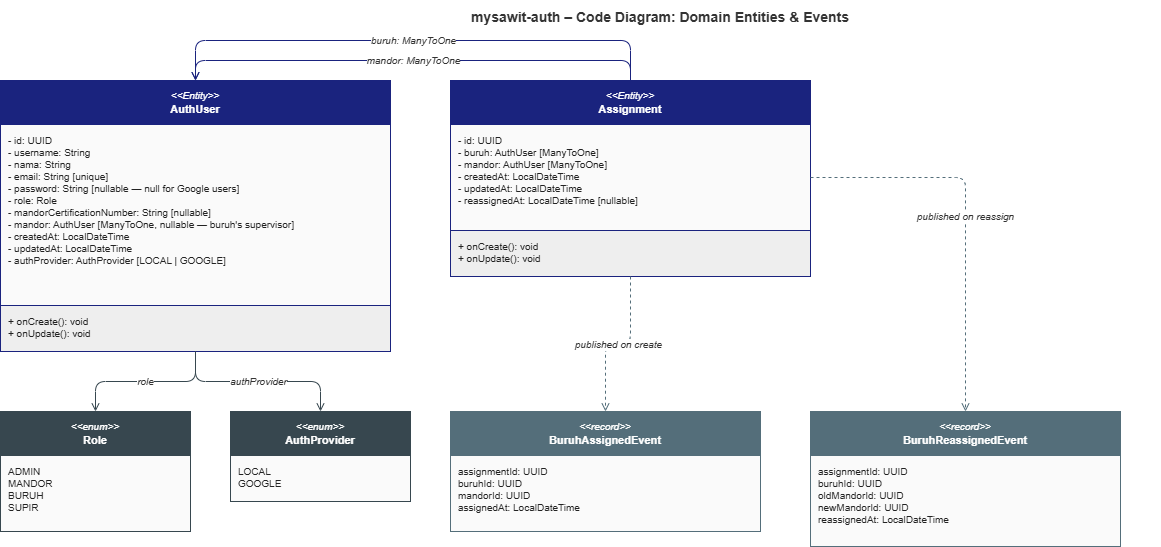

The diagram above was exported from draw.io. Its source (the exported page's mxGraphModel, read from the mxfile embedded in the PNG):
<mxGraphModel dx="864" dy="509" grid="1" gridSize="10" guides="1" tooltips="1" connect="1" arrows="1" fold="1" page="1" pageScale="1" pageWidth="1280" pageHeight="920" math="0" shadow="0">
  <root>
    <mxCell id="0" />
    <mxCell id="1" parent="0" />
    <mxCell id="9" parent="1" style="text;html=1;strokeColor=none;fillColor=none;align=center;verticalAlign=middle;whiteSpace=wrap;fontSize=14;fontStyle=1;fontColor=#333333;" value="mysawit-auth – Code Diagram: Domain Entities &amp; Events" vertex="1">
      <mxGeometry height="34" width="1000" x="220" as="geometry" />
    </mxCell>
    <mxCell id="au_h" parent="1" style="rounded=0;whiteSpace=wrap;html=1;align=center;verticalAlign=middle;fillColor=#1A237E;fontColor=#ffffff;strokeColor=#1A237E;fontSize=11;" value="&lt;font style=&quot;font-size:8px;font-style:italic&quot;&gt;&amp;lt;&amp;lt;Entity&amp;gt;&amp;gt;&lt;/font&gt;&lt;br&gt;&lt;b&gt;AuthUser&lt;/b&gt;" vertex="1">
      <mxGeometry height="44" width="390" x="60" y="80" as="geometry" />
    </mxCell>
    <mxCell id="au_f" parent="1" style="rounded=0;whiteSpace=wrap;html=1;align=left;verticalAlign=top;fillColor=#fafafa;fontColor=#222222;strokeColor=#1A237E;fontSize=9;spacingLeft=6;spacingTop=4;" value="- id: UUID&lt;br&gt;- username: String&lt;br&gt;- nama: String&lt;br&gt;- email: String  [unique]&lt;br&gt;- password: String  [nullable — null for Google users]&lt;br&gt;- role: Role&lt;br&gt;- mandorCertificationNumber: String  [nullable]&lt;br&gt;- mandor: AuthUser  [ManyToOne, nullable — buruh's supervisor]&lt;br&gt;- createdAt: LocalDateTime&lt;br&gt;- updatedAt: LocalDateTime&lt;br&gt;- authProvider: AuthProvider  [LOCAL | GOOGLE]" vertex="1">
      <mxGeometry height="181" width="390" x="60" y="124" as="geometry" />
    </mxCell>
    <mxCell id="au_m" parent="1" style="rounded=0;whiteSpace=wrap;html=1;align=left;verticalAlign=top;fillColor=#eeeeee;fontColor=#222222;strokeColor=#1A237E;fontSize=9;spacingLeft=6;spacingTop=4;" value="+ onCreate(): void&lt;br&gt;+ onUpdate(): void" vertex="1">
      <mxGeometry height="46" width="390" x="60" y="305" as="geometry" />
    </mxCell>
    <mxCell id="asgn_h" parent="1" style="rounded=0;whiteSpace=wrap;html=1;align=center;verticalAlign=middle;fillColor=#1A237E;fontColor=#ffffff;strokeColor=#1A237E;fontSize=11;" value="&lt;font style=&quot;font-size:8px;font-style:italic&quot;&gt;&amp;lt;&amp;lt;Entity&amp;gt;&amp;gt;&lt;/font&gt;&lt;br&gt;&lt;b&gt;Assignment&lt;/b&gt;" vertex="1">
      <mxGeometry height="44" width="360" x="510" y="80" as="geometry" />
    </mxCell>
    <mxCell id="asgn_f" parent="1" style="rounded=0;whiteSpace=wrap;html=1;align=left;verticalAlign=top;fillColor=#fafafa;fontColor=#222222;strokeColor=#1A237E;fontSize=9;spacingLeft=6;spacingTop=4;" value="- id: UUID&lt;br&gt;- buruh: AuthUser  [ManyToOne]&lt;br&gt;- mandor: AuthUser  [ManyToOne]&lt;br&gt;- createdAt: LocalDateTime&lt;br&gt;- updatedAt: LocalDateTime&lt;br&gt;- reassignedAt: LocalDateTime  [nullable]" vertex="1">
      <mxGeometry height="106" width="360" x="510" y="124" as="geometry" />
    </mxCell>
    <mxCell id="asgn_m" parent="1" style="rounded=0;whiteSpace=wrap;html=1;align=left;verticalAlign=top;fillColor=#eeeeee;fontColor=#222222;strokeColor=#1A237E;fontSize=9;spacingLeft=6;spacingTop=4;" value="+ onCreate(): void&lt;br&gt;+ onUpdate(): void" vertex="1">
      <mxGeometry height="46" width="360" x="510" y="230" as="geometry" />
    </mxCell>
    <mxCell id="role_h" parent="1" style="rounded=0;whiteSpace=wrap;html=1;align=center;verticalAlign=middle;fillColor=#37474F;fontColor=#ffffff;strokeColor=#37474F;fontSize=11;" value="&lt;font style=&quot;font-size:8px;font-style:italic&quot;&gt;&amp;lt;&amp;lt;enum&amp;gt;&amp;gt;&lt;/font&gt;&lt;br&gt;&lt;b&gt;Role&lt;/b&gt;" vertex="1">
      <mxGeometry height="44" width="190" x="60" y="411" as="geometry" />
    </mxCell>
    <mxCell id="role_f" parent="1" style="rounded=0;whiteSpace=wrap;html=1;align=left;verticalAlign=top;fillColor=#fafafa;fontColor=#222222;strokeColor=#37474F;fontSize=9;spacingLeft=6;spacingTop=4;" value="ADMIN&lt;br&gt;MANDOR&lt;br&gt;BURUH&lt;br&gt;SUPIR" vertex="1">
      <mxGeometry height="76" width="190" x="60" y="455" as="geometry" />
    </mxCell>
    <mxCell id="ap_h" parent="1" style="rounded=0;whiteSpace=wrap;html=1;align=center;verticalAlign=middle;fillColor=#37474F;fontColor=#ffffff;strokeColor=#37474F;fontSize=11;" value="&lt;font style=&quot;font-size:8px;font-style:italic&quot;&gt;&amp;lt;&amp;lt;enum&amp;gt;&amp;gt;&lt;/font&gt;&lt;br&gt;&lt;b&gt;AuthProvider&lt;/b&gt;" vertex="1">
      <mxGeometry height="44" width="180" x="290" y="411" as="geometry" />
    </mxCell>
    <mxCell id="ap_f" parent="1" style="rounded=0;whiteSpace=wrap;html=1;align=left;verticalAlign=top;fillColor=#fafafa;fontColor=#222222;strokeColor=#37474F;fontSize=9;spacingLeft=6;spacingTop=4;" value="LOCAL&lt;br&gt;GOOGLE" vertex="1">
      <mxGeometry height="46" width="180" x="290" y="455" as="geometry" />
    </mxCell>
    <mxCell id="bae_h" parent="1" style="rounded=0;whiteSpace=wrap;html=1;align=center;verticalAlign=middle;fillColor=#546E7A;fontColor=#ffffff;strokeColor=#546E7A;fontSize=11;" value="&lt;font style=&quot;font-size:8px;font-style:italic&quot;&gt;&amp;lt;&amp;lt;record&amp;gt;&amp;gt;&lt;/font&gt;&lt;br&gt;&lt;b&gt;BuruhAssignedEvent&lt;/b&gt;" vertex="1">
      <mxGeometry height="44" width="310" x="510" y="411" as="geometry" />
    </mxCell>
    <mxCell id="bae_f" parent="1" style="rounded=0;whiteSpace=wrap;html=1;align=left;verticalAlign=top;fillColor=#fafafa;fontColor=#222222;strokeColor=#546E7A;fontSize=9;spacingLeft=6;spacingTop=4;" value="assignmentId: UUID&lt;br&gt;buruhId: UUID&lt;br&gt;mandorId: UUID&lt;br&gt;assignedAt: LocalDateTime" vertex="1">
      <mxGeometry height="76" width="310" x="510" y="455" as="geometry" />
    </mxCell>
    <mxCell id="bre_h" parent="1" style="rounded=0;whiteSpace=wrap;html=1;align=center;verticalAlign=middle;fillColor=#546E7A;fontColor=#ffffff;strokeColor=#546E7A;fontSize=11;" value="&lt;font style=&quot;font-size:8px;font-style:italic&quot;&gt;&amp;lt;&amp;lt;record&amp;gt;&amp;gt;&lt;/font&gt;&lt;br&gt;&lt;b&gt;BuruhReassignedEvent&lt;/b&gt;" vertex="1">
      <mxGeometry height="44" width="310" x="870" y="411" as="geometry" />
    </mxCell>
    <mxCell id="bre_f" parent="1" style="rounded=0;whiteSpace=wrap;html=1;align=left;verticalAlign=top;fillColor=#fafafa;fontColor=#222222;strokeColor=#546E7A;fontSize=9;spacingLeft=6;spacingTop=4;" value="assignmentId: UUID&lt;br&gt;buruhId: UUID&lt;br&gt;oldMandorId: UUID&lt;br&gt;newMandorId: UUID&lt;br&gt;reassignedAt: LocalDateTime" vertex="1">
      <mxGeometry height="91" width="310" x="870" y="455" as="geometry" />
    </mxCell>
    <mxCell id="11" edge="1" parent="1" source="asgn_h" style="edgeStyle=orthogonalEdgeStyle;rounded=1;orthogonalLoop=1;jettySize=auto;html=1;strokeColor=#1A237E;fontColor=#333333;fontSize=9;fontStyle=2;endArrow=open;" target="au_h" value="buruh: ManyToOne">
      <mxGeometry relative="1" as="geometry">
        <Array as="points">
          <mxPoint x="690" y="40" />
          <mxPoint x="255" y="40" />
        </Array>
      </mxGeometry>
    </mxCell>
    <mxCell id="12" edge="1" parent="1" source="asgn_h" style="edgeStyle=orthogonalEdgeStyle;rounded=1;orthogonalLoop=1;jettySize=auto;html=1;strokeColor=#1A237E;fontColor=#333333;fontSize=9;fontStyle=2;endArrow=open;" target="au_h" value="mandor: ManyToOne">
      <mxGeometry relative="1" as="geometry">
        <Array as="points">
          <mxPoint x="690" y="60" />
          <mxPoint x="255" y="60" />
        </Array>
      </mxGeometry>
    </mxCell>
    <mxCell id="13" edge="1" parent="1" source="au_m" style="edgeStyle=orthogonalEdgeStyle;rounded=1;orthogonalLoop=1;jettySize=auto;html=1;strokeColor=#37474F;fontColor=#333333;fontSize=9;fontStyle=2;endArrow=open;exitX=0.5;exitY=1;exitDx=0;exitDy=0;" target="role_h" value="role">
      <mxGeometry relative="1" as="geometry" />
    </mxCell>
    <mxCell id="14" edge="1" parent="1" source="au_m" style="edgeStyle=orthogonalEdgeStyle;rounded=1;orthogonalLoop=1;jettySize=auto;html=1;strokeColor=#37474F;fontColor=#333333;fontSize=9;fontStyle=2;endArrow=open;exitX=0.5;exitY=1;exitDx=0;exitDy=0;" target="ap_h" value="authProvider">
      <mxGeometry relative="1" as="geometry" />
    </mxCell>
    <mxCell id="15" edge="1" parent="1" source="asgn_m" style="edgeStyle=orthogonalEdgeStyle;rounded=1;orthogonalLoop=1;jettySize=auto;html=1;strokeColor=#546E7A;fontColor=#333333;fontSize=9;fontStyle=2;dashed=1;endArrow=open;exitX=0.5;exitY=1;exitDx=0;exitDy=0;" target="bae_h" value="published on create">
      <mxGeometry relative="1" as="geometry" />
    </mxCell>
    <mxCell id="16" edge="1" parent="1" source="asgn_f" style="edgeStyle=orthogonalEdgeStyle;rounded=1;orthogonalLoop=1;jettySize=auto;html=1;strokeColor=#546E7A;fontColor=#333333;fontSize=9;fontStyle=2;dashed=1;endArrow=open;exitX=1;exitY=0.5;exitDx=0;exitDy=0;" target="bre_h" value="published on reassign">
      <mxGeometry relative="1" as="geometry" />
    </mxCell>
  </root>
</mxGraphModel>